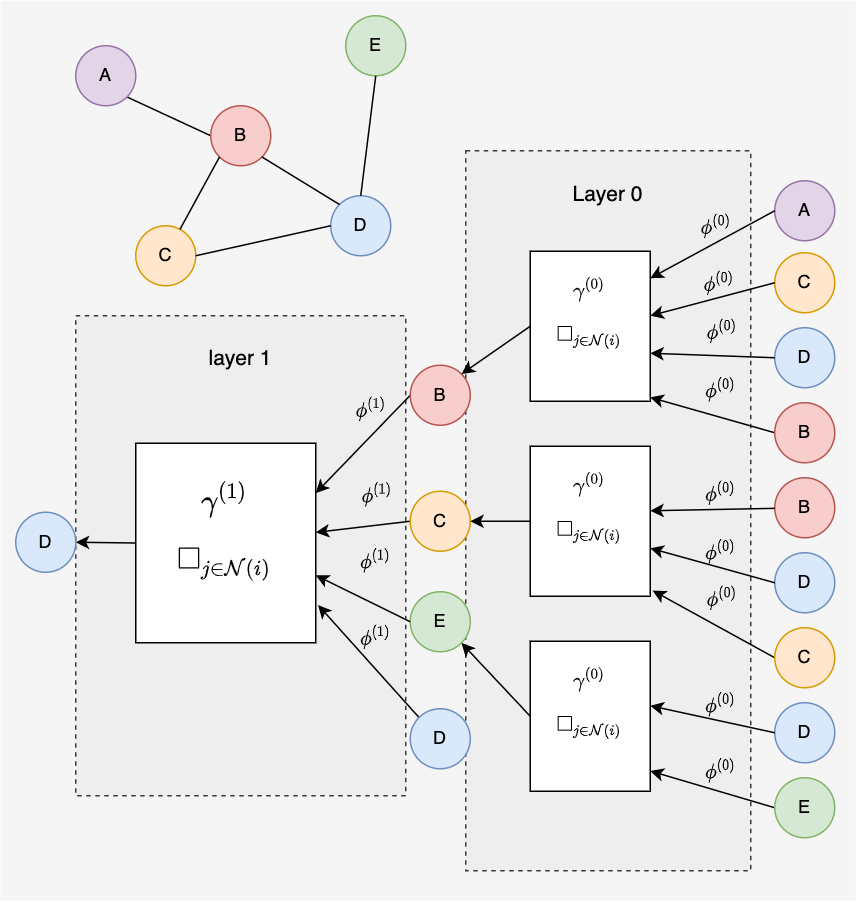

The diagram above was exported from draw.io. Its source (the exported page's mxGraphModel, read from the mxfile embedded in the PNG):
<mxGraphModel dx="490" dy="772" grid="1" gridSize="10" guides="1" tooltips="1" connect="1" arrows="1" fold="1" page="1" pageScale="1" pageWidth="850" pageHeight="1100" math="1" shadow="0">
  <root>
    <mxCell id="0" />
    <mxCell id="1" parent="0" />
    <mxCell id="71" value="" style="rounded=0;whiteSpace=wrap;html=1;fillColor=#f5f5f5;fontColor=#333333;strokeColor=none;" parent="1" vertex="1">
      <mxGeometry x="30" y="100" width="570" height="600" as="geometry" />
    </mxCell>
    <mxCell id="70" value="&lt;font style=&quot;font-size: 14px&quot;&gt;layer 1&lt;/font&gt;&lt;br&gt;&lt;br&gt;&lt;br&gt;&lt;br&gt;&lt;br&gt;&lt;br&gt;&lt;br&gt;&lt;br&gt;&lt;br&gt;&lt;br&gt;&lt;br&gt;&lt;br&gt;&lt;br&gt;&lt;br&gt;&lt;br&gt;&lt;br&gt;&lt;br&gt;&lt;br&gt;&lt;br&gt;&lt;br&gt;&lt;br&gt;" style="rounded=0;whiteSpace=wrap;html=1;dashed=1;fontSize=11;fillColor=#eeeeee;strokeColor=#36393d;" parent="1" vertex="1">
      <mxGeometry x="80" y="310" width="220" height="320" as="geometry" />
    </mxCell>
    <mxCell id="69" value="&lt;font style=&quot;font-size: 14px&quot;&gt;Layer 0&lt;/font&gt;&lt;br&gt;&lt;br&gt;&lt;br&gt;&lt;br&gt;&lt;br&gt;&lt;br&gt;&lt;br&gt;&lt;br&gt;&lt;br&gt;&lt;br&gt;&lt;br&gt;&lt;br&gt;&lt;br&gt;&lt;br&gt;&lt;br&gt;&lt;br&gt;&lt;br&gt;&lt;br&gt;&lt;br&gt;&lt;br&gt;&lt;br&gt;&lt;br&gt;&lt;br&gt;&lt;br&gt;&lt;br&gt;&lt;br&gt;&lt;br&gt;&lt;br&gt;&lt;br&gt;&lt;br&gt;&lt;br&gt;&lt;br&gt;&lt;br&gt;" style="rounded=0;whiteSpace=wrap;html=1;dashed=1;fontSize=11;fillColor=#eeeeee;strokeColor=#36393d;" parent="1" vertex="1">
      <mxGeometry x="340" y="200" width="190" height="480" as="geometry" />
    </mxCell>
    <mxCell id="11" style="edgeStyle=none;html=1;exitX=1;exitY=1;exitDx=0;exitDy=0;entryX=0;entryY=0.5;entryDx=0;entryDy=0;endArrow=none;endFill=0;" parent="1" source="2" target="6" edge="1">
      <mxGeometry relative="1" as="geometry">
        <mxPoint x="94.14213562373108" y="154.14213562373106" as="sourcePoint" />
      </mxGeometry>
    </mxCell>
    <mxCell id="2" value="A" style="ellipse;whiteSpace=wrap;html=1;aspect=fixed;fillColor=#e1d5e7;strokeColor=#9673a6;" parent="1" vertex="1">
      <mxGeometry x="80.00000000000001" y="130" width="40" height="40" as="geometry" />
    </mxCell>
    <mxCell id="3" value="C" style="ellipse;whiteSpace=wrap;html=1;aspect=fixed;fillColor=#ffe6cc;strokeColor=#d79b00;" parent="1" vertex="1">
      <mxGeometry x="120" y="250" width="40" height="40" as="geometry" />
    </mxCell>
    <mxCell id="4" value="D" style="ellipse;whiteSpace=wrap;html=1;aspect=fixed;fillColor=#dae8fc;strokeColor=#6c8ebf;" parent="1" vertex="1">
      <mxGeometry x="250" y="230" width="40" height="40" as="geometry" />
    </mxCell>
    <mxCell id="5" value="E" style="ellipse;whiteSpace=wrap;html=1;aspect=fixed;fillColor=#d5e8d4;strokeColor=#82b366;" parent="1" vertex="1">
      <mxGeometry x="260" y="110" width="40" height="40" as="geometry" />
    </mxCell>
    <mxCell id="6" value="B" style="ellipse;whiteSpace=wrap;html=1;aspect=fixed;fillColor=#f8cecc;strokeColor=#b85450;" parent="1" vertex="1">
      <mxGeometry x="170" y="170" width="40" height="40" as="geometry" />
    </mxCell>
    <mxCell id="7" value="" style="endArrow=none;html=1;exitX=1;exitY=0.5;exitDx=0;exitDy=0;entryX=0;entryY=0.5;entryDx=0;entryDy=0;" parent="1" source="3" target="4" edge="1">
      <mxGeometry width="50" height="50" relative="1" as="geometry">
        <mxPoint x="320" y="310" as="sourcePoint" />
        <mxPoint x="370" y="260" as="targetPoint" />
      </mxGeometry>
    </mxCell>
    <mxCell id="12" style="edgeStyle=none;html=1;entryX=0;entryY=1;entryDx=0;entryDy=0;endArrow=none;endFill=0;" parent="1" source="3" target="6" edge="1">
      <mxGeometry relative="1" as="geometry">
        <mxPoint x="104.14213562373097" y="164.14213562373095" as="sourcePoint" />
        <mxPoint x="180" y="200" as="targetPoint" />
      </mxGeometry>
    </mxCell>
    <mxCell id="13" value="" style="endArrow=none;html=1;exitX=0;exitY=0;exitDx=0;exitDy=0;entryX=1;entryY=1;entryDx=0;entryDy=0;" parent="1" source="4" target="6" edge="1">
      <mxGeometry width="50" height="50" relative="1" as="geometry">
        <mxPoint x="170" y="280" as="sourcePoint" />
        <mxPoint x="260" y="260" as="targetPoint" />
      </mxGeometry>
    </mxCell>
    <mxCell id="14" value="" style="endArrow=none;html=1;exitX=0.5;exitY=1;exitDx=0;exitDy=0;entryX=0.5;entryY=0;entryDx=0;entryDy=0;" parent="1" source="5" target="4" edge="1">
      <mxGeometry width="50" height="50" relative="1" as="geometry">
        <mxPoint x="265.85786437626905" y="245.85786437626905" as="sourcePoint" />
        <mxPoint x="214.14213562373095" y="214.14213562373095" as="targetPoint" />
      </mxGeometry>
    </mxCell>
    <mxCell id="15" value="D" style="ellipse;whiteSpace=wrap;html=1;aspect=fixed;fillColor=#dae8fc;strokeColor=#6c8ebf;" parent="1" vertex="1">
      <mxGeometry x="40" y="441" width="40" height="40" as="geometry" />
    </mxCell>
    <mxCell id="18" style="edgeStyle=none;html=1;exitX=0;exitY=0.5;exitDx=0;exitDy=0;entryX=1;entryY=0.5;entryDx=0;entryDy=0;fontSize=16;fontColor=#000000;endArrow=classic;endFill=1;startArrow=none;startFill=0;" parent="1" source="17" target="15" edge="1">
      <mxGeometry relative="1" as="geometry" />
    </mxCell>
    <mxCell id="17" value="&lt;div style=&quot;background-color: rgb(255 , 255 , 255) ; font-family: &amp;#34;menlo&amp;#34; , &amp;#34;monaco&amp;#34; , &amp;#34;courier new&amp;#34; , monospace ; line-height: 18px ; font-size: 16px&quot;&gt;&lt;font style=&quot;font-size: 16px&quot;&gt;$$\gamma^{(1)}$$&lt;/font&gt;&lt;/div&gt;&lt;div style=&quot;background-color: rgb(255 , 255 , 255) ; font-family: &amp;#34;menlo&amp;#34; , &amp;#34;monaco&amp;#34; , &amp;#34;courier new&amp;#34; , monospace ; line-height: 18px ; font-size: 16px&quot;&gt;&lt;font style=&quot;font-size: 16px&quot;&gt;$$\square_{j \in \mathcal{N}(i)}$$&lt;/font&gt;&lt;/div&gt;&lt;div style=&quot;background-color: rgb(255 , 255 , 255) ; font-family: &amp;#34;menlo&amp;#34; , &amp;#34;monaco&amp;#34; , &amp;#34;courier new&amp;#34; , monospace ; line-height: 18px ; font-size: 16px&quot;&gt;&lt;br&gt;&lt;/div&gt;" style="rounded=0;whiteSpace=wrap;html=1;" parent="1" vertex="1">
      <mxGeometry x="120" y="395" width="120" height="133" as="geometry" />
    </mxCell>
    <mxCell id="22" style="edgeStyle=none;html=1;entryX=1;entryY=0.25;entryDx=0;entryDy=0;fontSize=16;fontColor=#000000;startArrow=none;startFill=0;endArrow=classic;endFill=1;exitX=0;exitY=0.5;exitDx=0;exitDy=0;" parent="1" source="19" target="17" edge="1">
      <mxGeometry relative="1" as="geometry">
        <mxPoint x="310" y="363" as="sourcePoint" />
      </mxGeometry>
    </mxCell>
    <mxCell id="54" value="$$\phi^{(1)}$$" style="edgeLabel;html=1;align=center;verticalAlign=middle;resizable=0;points=[];fontSize=11;fontColor=#000000;labelBackgroundColor=none;" parent="22" vertex="1" connectable="0">
      <mxGeometry x="-0.2873" y="3" relative="1" as="geometry">
        <mxPoint x="-6" y="-17" as="offset" />
      </mxGeometry>
    </mxCell>
    <mxCell id="19" value="B" style="ellipse;whiteSpace=wrap;html=1;aspect=fixed;fillColor=#f8cecc;strokeColor=#b85450;" parent="1" vertex="1">
      <mxGeometry x="303" y="343" width="40" height="40" as="geometry" />
    </mxCell>
    <mxCell id="23" style="edgeStyle=none;html=1;exitX=0;exitY=0.5;exitDx=0;exitDy=0;fontSize=16;fontColor=#000000;startArrow=none;startFill=0;endArrow=classic;endFill=1;" parent="1" source="20" target="17" edge="1">
      <mxGeometry relative="1" as="geometry" />
    </mxCell>
    <mxCell id="55" value="$$\phi^{(1)}$$" style="edgeLabel;html=1;align=center;verticalAlign=middle;resizable=0;points=[];fontSize=11;fontColor=#000000;labelBackgroundColor=none;" parent="23" vertex="1" connectable="0">
      <mxGeometry x="-0.5571" relative="1" as="geometry">
        <mxPoint x="-9" y="-20" as="offset" />
      </mxGeometry>
    </mxCell>
    <mxCell id="20" value="C" style="ellipse;whiteSpace=wrap;html=1;aspect=fixed;fillColor=#ffe6cc;strokeColor=#d79b00;" parent="1" vertex="1">
      <mxGeometry x="303" y="427" width="40" height="40" as="geometry" />
    </mxCell>
    <mxCell id="21" value="E" style="ellipse;whiteSpace=wrap;html=1;aspect=fixed;fillColor=#d5e8d4;strokeColor=#82b366;" parent="1" vertex="1">
      <mxGeometry x="303" y="494" width="40" height="40" as="geometry" />
    </mxCell>
    <mxCell id="28" style="edgeStyle=none;html=1;exitX=0;exitY=0.5;exitDx=0;exitDy=0;entryX=1;entryY=0;entryDx=0;entryDy=0;fontSize=11;fontColor=#000000;startArrow=none;startFill=0;endArrow=classic;endFill=1;" parent="1" source="25" target="19" edge="1">
      <mxGeometry relative="1" as="geometry" />
    </mxCell>
    <mxCell id="25" value="&lt;div style=&quot;background-color: rgb(255 , 255 , 255) ; font-family: &amp;#34;menlo&amp;#34; , &amp;#34;monaco&amp;#34; , &amp;#34;courier new&amp;#34; , monospace ; line-height: 18px ; font-size: 11px&quot;&gt;&lt;font style=&quot;font-size: 11px&quot;&gt;$$\gamma^{(0)}$$&lt;/font&gt;&lt;/div&gt;&lt;div style=&quot;background-color: rgb(255 , 255 , 255) ; font-family: &amp;#34;menlo&amp;#34; , &amp;#34;monaco&amp;#34; , &amp;#34;courier new&amp;#34; , monospace ; line-height: 18px ; font-size: 11px&quot;&gt;&lt;font style=&quot;font-size: 11px&quot;&gt;$$\square_{j \in \mathcal{N}(i)}$$&lt;/font&gt;&lt;/div&gt;&lt;div style=&quot;background-color: rgb(255 , 255 , 255) ; font-family: &amp;#34;menlo&amp;#34; , &amp;#34;monaco&amp;#34; , &amp;#34;courier new&amp;#34; , monospace ; line-height: 18px ; font-size: 11px&quot;&gt;&lt;br&gt;&lt;/div&gt;" style="rounded=0;whiteSpace=wrap;html=1;" parent="1" vertex="1">
      <mxGeometry x="383" y="267" width="80" height="100" as="geometry" />
    </mxCell>
    <mxCell id="29" style="edgeStyle=none;html=1;exitX=0;exitY=0.5;exitDx=0;exitDy=0;entryX=1;entryY=0.5;entryDx=0;entryDy=0;fontSize=11;fontColor=#000000;startArrow=none;startFill=0;endArrow=classic;endFill=1;" parent="1" source="26" target="20" edge="1">
      <mxGeometry relative="1" as="geometry" />
    </mxCell>
    <mxCell id="26" value="&lt;div style=&quot;background-color: rgb(255 , 255 , 255) ; font-family: &amp;#34;menlo&amp;#34; , &amp;#34;monaco&amp;#34; , &amp;#34;courier new&amp;#34; , monospace ; line-height: 18px ; font-size: 11px&quot;&gt;&lt;font style=&quot;font-size: 11px&quot;&gt;$$\gamma^{(0)}$$&lt;/font&gt;&lt;/div&gt;&lt;div style=&quot;background-color: rgb(255 , 255 , 255) ; font-family: &amp;#34;menlo&amp;#34; , &amp;#34;monaco&amp;#34; , &amp;#34;courier new&amp;#34; , monospace ; line-height: 18px ; font-size: 11px&quot;&gt;&lt;font style=&quot;font-size: 11px&quot;&gt;$$\square_{j \in \mathcal{N}(i)}$$&lt;/font&gt;&lt;/div&gt;&lt;div style=&quot;background-color: rgb(255 , 255 , 255) ; font-family: &amp;#34;menlo&amp;#34; , &amp;#34;monaco&amp;#34; , &amp;#34;courier new&amp;#34; , monospace ; line-height: 18px ; font-size: 11px&quot;&gt;&lt;br&gt;&lt;/div&gt;" style="rounded=0;whiteSpace=wrap;html=1;" parent="1" vertex="1">
      <mxGeometry x="383" y="397" width="80" height="100" as="geometry" />
    </mxCell>
    <mxCell id="30" style="edgeStyle=none;html=1;exitX=0;exitY=0.5;exitDx=0;exitDy=0;entryX=1;entryY=1;entryDx=0;entryDy=0;fontSize=11;fontColor=#000000;startArrow=none;startFill=0;endArrow=classic;endFill=1;" parent="1" source="27" target="21" edge="1">
      <mxGeometry relative="1" as="geometry" />
    </mxCell>
    <mxCell id="27" value="&lt;div style=&quot;background-color: rgb(255 , 255 , 255) ; font-family: &amp;#34;menlo&amp;#34; , &amp;#34;monaco&amp;#34; , &amp;#34;courier new&amp;#34; , monospace ; line-height: 18px ; font-size: 11px&quot;&gt;&lt;font style=&quot;font-size: 11px&quot;&gt;$$\gamma^{(0)}$$&lt;/font&gt;&lt;/div&gt;&lt;div style=&quot;background-color: rgb(255 , 255 , 255) ; font-family: &amp;#34;menlo&amp;#34; , &amp;#34;monaco&amp;#34; , &amp;#34;courier new&amp;#34; , monospace ; line-height: 18px ; font-size: 11px&quot;&gt;&lt;font style=&quot;font-size: 11px&quot;&gt;$$\square_{j \in \mathcal{N}(i)}$$&lt;/font&gt;&lt;/div&gt;&lt;div style=&quot;background-color: rgb(255 , 255 , 255) ; font-family: &amp;#34;menlo&amp;#34; , &amp;#34;monaco&amp;#34; , &amp;#34;courier new&amp;#34; , monospace ; line-height: 18px ; font-size: 11px&quot;&gt;&lt;br&gt;&lt;/div&gt;" style="rounded=0;whiteSpace=wrap;html=1;" parent="1" vertex="1">
      <mxGeometry x="383" y="527" width="80" height="100" as="geometry" />
    </mxCell>
    <mxCell id="31" value="A" style="ellipse;whiteSpace=wrap;html=1;aspect=fixed;fillColor=#e1d5e7;strokeColor=#9673a6;" parent="1" vertex="1">
      <mxGeometry x="546" y="220" width="40" height="40" as="geometry" />
    </mxCell>
    <mxCell id="32" value="C" style="ellipse;whiteSpace=wrap;html=1;aspect=fixed;fillColor=#ffe6cc;strokeColor=#d79b00;" parent="1" vertex="1">
      <mxGeometry x="546" y="268" width="40" height="40" as="geometry" />
    </mxCell>
    <mxCell id="33" value="D" style="ellipse;whiteSpace=wrap;html=1;aspect=fixed;fillColor=#dae8fc;strokeColor=#6c8ebf;" parent="1" vertex="1">
      <mxGeometry x="546" y="318" width="40" height="40" as="geometry" />
    </mxCell>
    <mxCell id="34" value="B" style="ellipse;whiteSpace=wrap;html=1;aspect=fixed;fillColor=#f8cecc;strokeColor=#b85450;" parent="1" vertex="1">
      <mxGeometry x="546" y="418" width="40" height="40" as="geometry" />
    </mxCell>
    <mxCell id="35" value="D" style="ellipse;whiteSpace=wrap;html=1;aspect=fixed;fillColor=#dae8fc;strokeColor=#6c8ebf;" parent="1" vertex="1">
      <mxGeometry x="546" y="468" width="40" height="40" as="geometry" />
    </mxCell>
    <mxCell id="36" value="D" style="ellipse;whiteSpace=wrap;html=1;aspect=fixed;fillColor=#dae8fc;strokeColor=#6c8ebf;" parent="1" vertex="1">
      <mxGeometry x="546" y="568" width="40" height="40" as="geometry" />
    </mxCell>
    <mxCell id="38" style="edgeStyle=none;html=1;entryX=1;entryY=0;entryDx=0;entryDy=0;fontSize=11;fontColor=#000000;startArrow=none;startFill=0;endArrow=classic;endFill=1;exitX=0;exitY=0.5;exitDx=0;exitDy=0;" parent="1" source="31" edge="1">
      <mxGeometry relative="1" as="geometry">
        <mxPoint x="513" y="285" as="sourcePoint" />
        <mxPoint x="463" y="285" as="targetPoint" />
        <Array as="points" />
      </mxGeometry>
    </mxCell>
    <mxCell id="53" value="$$\phi^{(0)}$$" style="edgeLabel;html=1;align=center;verticalAlign=middle;resizable=0;points=[];fontSize=11;fontColor=#000000;labelBackgroundColor=none;" parent="38" vertex="1" connectable="0">
      <mxGeometry x="-0.0908" relative="1" as="geometry">
        <mxPoint x="-2" y="-11" as="offset" />
      </mxGeometry>
    </mxCell>
    <mxCell id="39" style="edgeStyle=none;html=1;exitX=0;exitY=0.5;exitDx=0;exitDy=0;entryX=1;entryY=0.25;entryDx=0;entryDy=0;fontSize=11;fontColor=#000000;startArrow=none;startFill=0;endArrow=classic;endFill=1;" parent="1" source="32" edge="1">
      <mxGeometry relative="1" as="geometry">
        <mxPoint x="513" y="285" as="sourcePoint" />
        <mxPoint x="463" y="310" as="targetPoint" />
        <Array as="points" />
      </mxGeometry>
    </mxCell>
    <mxCell id="58" value="$$\phi^{(0)}$$" style="edgeLabel;html=1;align=center;verticalAlign=middle;resizable=0;points=[];fontSize=11;fontColor=#000000;labelBackgroundColor=none;" parent="39" vertex="1" connectable="0">
      <mxGeometry x="-0.0989" y="1" relative="1" as="geometry">
        <mxPoint y="-11" as="offset" />
      </mxGeometry>
    </mxCell>
    <mxCell id="40" style="edgeStyle=none;html=1;exitX=0;exitY=0.5;exitDx=0;exitDy=0;fontSize=11;fontColor=#000000;startArrow=none;startFill=0;endArrow=classic;endFill=1;" parent="1" source="33" edge="1">
      <mxGeometry relative="1" as="geometry">
        <mxPoint x="513" y="335" as="sourcePoint" />
        <mxPoint x="463" y="335" as="targetPoint" />
        <Array as="points" />
      </mxGeometry>
    </mxCell>
    <mxCell id="59" value="$$\phi^{(0&lt;br&gt;)}$$" style="edgeLabel;html=1;align=center;verticalAlign=middle;resizable=0;points=[];fontSize=11;fontColor=#000000;labelBackgroundColor=none;" parent="40" vertex="1" connectable="0">
      <mxGeometry x="-0.2192" y="-2" relative="1" as="geometry">
        <mxPoint x="-4" y="-15" as="offset" />
      </mxGeometry>
    </mxCell>
    <mxCell id="41" style="edgeStyle=none;html=1;entryX=1;entryY=0.25;entryDx=0;entryDy=0;fontSize=11;fontColor=#000000;startArrow=none;startFill=0;endArrow=classic;endFill=1;" parent="1" source="34" edge="1">
      <mxGeometry relative="1" as="geometry">
        <mxPoint x="513" y="385" as="sourcePoint" />
        <mxPoint x="463" y="440" as="targetPoint" />
        <Array as="points" />
      </mxGeometry>
    </mxCell>
    <mxCell id="61" value="$$\phi^{(0)}$$" style="edgeLabel;html=1;align=center;verticalAlign=middle;resizable=0;points=[];fontSize=11;fontColor=#000000;labelBackgroundColor=none;" parent="41" vertex="1" connectable="0">
      <mxGeometry x="-0.1445" y="-2" relative="1" as="geometry">
        <mxPoint y="-10" as="offset" />
      </mxGeometry>
    </mxCell>
    <mxCell id="42" style="edgeStyle=none;html=1;fontSize=11;fontColor=#000000;startArrow=none;startFill=0;endArrow=classic;endFill=1;entryX=1;entryY=0.5;entryDx=0;entryDy=0;exitX=0;exitY=0.5;exitDx=0;exitDy=0;" parent="1" source="35" edge="1">
      <mxGeometry relative="1" as="geometry">
        <mxPoint x="513" y="450" as="sourcePoint" />
        <mxPoint x="463" y="465" as="targetPoint" />
        <Array as="points" />
      </mxGeometry>
    </mxCell>
    <mxCell id="62" value="$$\phi^{(0)}$$" style="edgeLabel;html=1;align=center;verticalAlign=middle;resizable=0;points=[];fontSize=11;fontColor=#000000;labelBackgroundColor=none;" parent="42" vertex="1" connectable="0">
      <mxGeometry x="-0.0956" y="-3" relative="1" as="geometry">
        <mxPoint y="-8" as="offset" />
      </mxGeometry>
    </mxCell>
    <mxCell id="43" style="edgeStyle=none;html=1;entryX=1;entryY=0.25;entryDx=0;entryDy=0;fontSize=11;fontColor=#000000;startArrow=none;startFill=0;endArrow=classic;endFill=1;exitX=0;exitY=0.5;exitDx=0;exitDy=0;" parent="1" source="36" edge="1">
      <mxGeometry relative="1" as="geometry">
        <mxPoint x="523" y="460" as="sourcePoint" />
        <mxPoint x="463" y="570" as="targetPoint" />
        <Array as="points" />
      </mxGeometry>
    </mxCell>
    <mxCell id="64" value="$$\phi^{(0)}$$" style="edgeLabel;html=1;align=center;verticalAlign=middle;resizable=0;points=[];fontSize=11;fontColor=#000000;labelBackgroundColor=none;" parent="43" vertex="1" connectable="0">
      <mxGeometry x="-0.2252" relative="1" as="geometry">
        <mxPoint x="-4" y="-13" as="offset" />
      </mxGeometry>
    </mxCell>
    <mxCell id="47" style="edgeStyle=none;html=1;exitX=0;exitY=0.5;exitDx=0;exitDy=0;entryX=0.999;entryY=0.794;entryDx=0;entryDy=0;entryPerimeter=0;fontSize=11;fontColor=#000000;startArrow=none;startFill=0;endArrow=classic;endFill=1;" parent="1" source="44" edge="1">
      <mxGeometry relative="1" as="geometry">
        <mxPoint x="462.9200000000001" y="364.4000000000001" as="targetPoint" />
      </mxGeometry>
    </mxCell>
    <mxCell id="60" value="$$\phi^{(0)}$$" style="edgeLabel;html=1;align=center;verticalAlign=middle;resizable=0;points=[];fontSize=11;fontColor=#000000;labelBackgroundColor=none;" parent="47" vertex="1" connectable="0">
      <mxGeometry x="-0.2419" y="-2" relative="1" as="geometry">
        <mxPoint x="-5" y="-19" as="offset" />
      </mxGeometry>
    </mxCell>
    <mxCell id="44" value="B" style="ellipse;whiteSpace=wrap;html=1;aspect=fixed;fillColor=#f8cecc;strokeColor=#b85450;" parent="1" vertex="1">
      <mxGeometry x="546" y="368" width="40" height="40" as="geometry" />
    </mxCell>
    <mxCell id="48" style="edgeStyle=none;html=1;exitX=0;exitY=0.5;exitDx=0;exitDy=0;entryX=1.02;entryY=0.782;entryDx=0;entryDy=0;entryPerimeter=0;fontSize=11;fontColor=#000000;startArrow=none;startFill=0;endArrow=classic;endFill=1;" parent="1" source="45" edge="1">
      <mxGeometry relative="1" as="geometry">
        <mxPoint x="464.5999999999999" y="493.20000000000005" as="targetPoint" />
      </mxGeometry>
    </mxCell>
    <mxCell id="63" value="$$\phi^{(0)}$$" style="edgeLabel;html=1;align=center;verticalAlign=middle;resizable=0;points=[];fontSize=11;fontColor=#000000;labelBackgroundColor=none;" parent="48" vertex="1" connectable="0">
      <mxGeometry x="-0.0469" y="-2" relative="1" as="geometry">
        <mxPoint x="2" y="-18" as="offset" />
      </mxGeometry>
    </mxCell>
    <mxCell id="45" value="C" style="ellipse;whiteSpace=wrap;html=1;aspect=fixed;fillColor=#ffe6cc;strokeColor=#d79b00;" parent="1" vertex="1">
      <mxGeometry x="546" y="518" width="40" height="40" as="geometry" />
    </mxCell>
    <mxCell id="50" style="edgeStyle=none;html=1;exitX=0;exitY=0.5;exitDx=0;exitDy=0;fontSize=11;fontColor=#000000;startArrow=none;startFill=0;endArrow=classic;endFill=1;" parent="1" source="46" edge="1">
      <mxGeometry relative="1" as="geometry">
        <mxPoint x="463" y="613.494623655914" as="targetPoint" />
      </mxGeometry>
    </mxCell>
    <mxCell id="65" value="$$\phi^{(0)}$$" style="edgeLabel;html=1;align=center;verticalAlign=middle;resizable=0;points=[];fontSize=11;fontColor=#000000;labelBackgroundColor=none;" parent="50" vertex="1" connectable="0">
      <mxGeometry x="-0.3626" relative="1" as="geometry">
        <mxPoint x="-10" y="-18" as="offset" />
      </mxGeometry>
    </mxCell>
    <mxCell id="46" value="E" style="ellipse;whiteSpace=wrap;html=1;aspect=fixed;fillColor=#d5e8d4;strokeColor=#82b366;" parent="1" vertex="1">
      <mxGeometry x="546" y="618" width="40" height="40" as="geometry" />
    </mxCell>
    <mxCell id="51" style="edgeStyle=none;html=1;exitX=0;exitY=0;exitDx=0;exitDy=0;entryX=1.013;entryY=0.811;entryDx=0;entryDy=0;fontSize=16;fontColor=#000000;startArrow=none;startFill=0;endArrow=classic;endFill=1;entryPerimeter=0;" parent="1" source="52" target="17" edge="1">
      <mxGeometry relative="1" as="geometry">
        <mxPoint x="240" y="541.9999999999999" as="targetPoint" />
      </mxGeometry>
    </mxCell>
    <mxCell id="57" value="$$\phi^{(1)}$$" style="edgeLabel;html=1;align=center;verticalAlign=middle;resizable=0;points=[];fontSize=11;fontColor=#000000;labelBackgroundColor=none;" parent="51" vertex="1" connectable="0">
      <mxGeometry x="0.1035" y="1" relative="1" as="geometry">
        <mxPoint x="9" y="-13" as="offset" />
      </mxGeometry>
    </mxCell>
    <mxCell id="52" value="D" style="ellipse;whiteSpace=wrap;html=1;aspect=fixed;fillColor=#dae8fc;strokeColor=#6c8ebf;" parent="1" vertex="1">
      <mxGeometry x="303" y="572" width="40" height="40" as="geometry" />
    </mxCell>
    <mxCell id="72" style="edgeStyle=none;html=1;exitX=0;exitY=0.5;exitDx=0;exitDy=0;fontSize=16;fontColor=#000000;startArrow=none;startFill=0;endArrow=classic;endFill=1;entryX=1;entryY=0.662;entryDx=0;entryDy=0;entryPerimeter=0;" parent="1" source="21" target="17" edge="1">
      <mxGeometry relative="1" as="geometry">
        <mxPoint x="313.0000000000041" y="480" as="sourcePoint" />
        <mxPoint x="250" y="480" as="targetPoint" />
      </mxGeometry>
    </mxCell>
    <mxCell id="73" value="$$\phi^{(1)}$$" style="edgeLabel;html=1;align=center;verticalAlign=middle;resizable=0;points=[];fontSize=11;fontColor=#000000;labelBackgroundColor=none;" parent="72" vertex="1" connectable="0">
      <mxGeometry x="-0.5571" relative="1" as="geometry">
        <mxPoint x="-9" y="-34" as="offset" />
      </mxGeometry>
    </mxCell>
  </root>
</mxGraphModel>